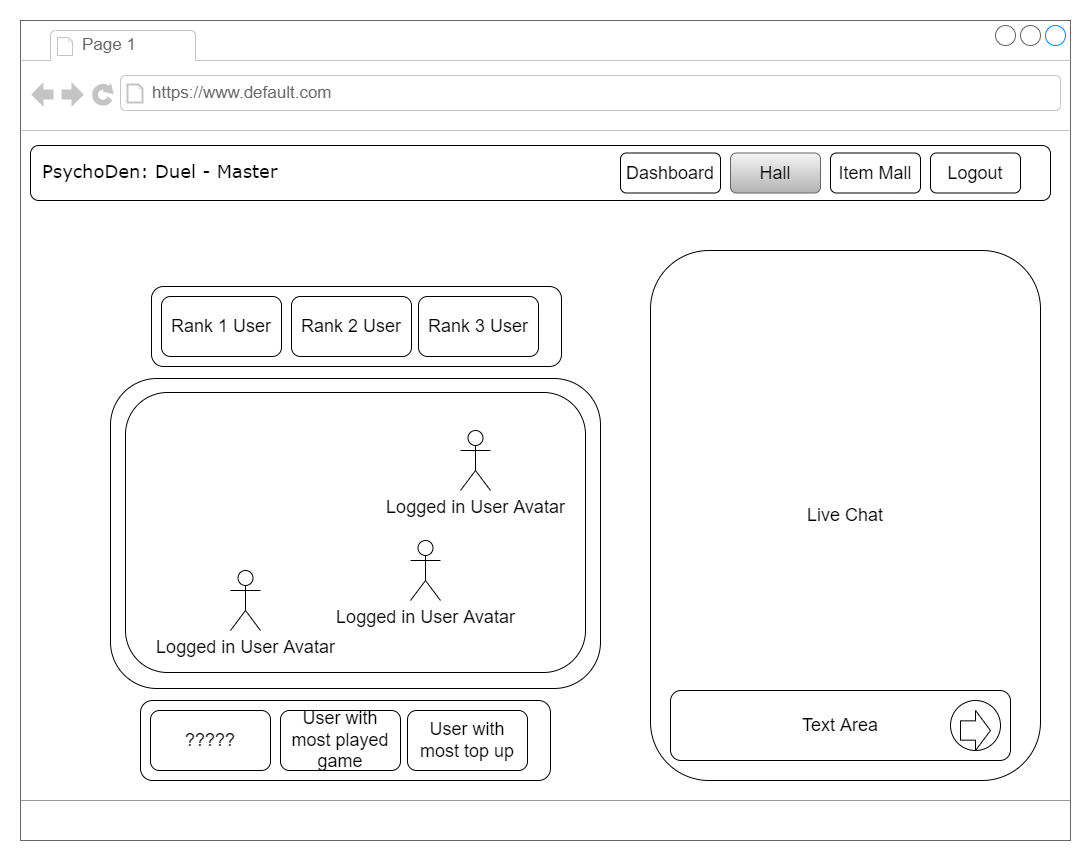

The diagram above was exported from draw.io. Its source (the exported page's mxGraphModel, read from the mxfile embedded in the PNG):
<mxGraphModel dx="3002" dy="1765" grid="1" gridSize="10" guides="1" tooltips="1" connect="1" arrows="1" fold="1" page="1" pageScale="1" pageWidth="1100" pageHeight="850" background="#ffffff" math="0" shadow="0">
  <root>
    <mxCell id="0" />
    <mxCell id="1" parent="0" />
    <mxCell id="7026571954dc6520-1" value="" style="strokeWidth=1;shadow=0;dashed=0;align=center;html=1;shape=mxgraph.mockup.containers.browserWindow;rSize=0;strokeColor=#666666;mainText=,;recursiveResize=0;rounded=0;labelBackgroundColor=none;fontFamily=Verdana;fontSize=12" parent="1" vertex="1">
      <mxGeometry x="-100" y="-110" width="1050" height="820" as="geometry" />
    </mxCell>
    <mxCell id="7026571954dc6520-2" value="Page 1" style="strokeWidth=1;shadow=0;dashed=0;align=center;html=1;shape=mxgraph.mockup.containers.anchor;fontSize=17;fontColor=#666666;align=left;" parent="7026571954dc6520-1" vertex="1">
      <mxGeometry x="60" y="12" width="110" height="26" as="geometry" />
    </mxCell>
    <mxCell id="7026571954dc6520-3" value="https://www.default.com" style="strokeWidth=1;shadow=0;dashed=0;align=center;html=1;shape=mxgraph.mockup.containers.anchor;rSize=0;fontSize=17;fontColor=#666666;align=left;" parent="7026571954dc6520-1" vertex="1">
      <mxGeometry x="130" y="60" width="250" height="26" as="geometry" />
    </mxCell>
    <mxCell id="7026571954dc6520-21" value="" style="verticalLabelPosition=bottom;shadow=0;dashed=0;align=center;html=1;verticalAlign=top;strokeWidth=1;shape=mxgraph.mockup.markup.line;strokeColor=#999999;rounded=0;labelBackgroundColor=none;fillColor=#ffffff;fontFamily=Verdana;fontSize=12;fontColor=#000000;" parent="7026571954dc6520-1" vertex="1">
      <mxGeometry y="770" width="1050" height="20" as="geometry" />
    </mxCell>
    <mxCell id="w60iIsJwrDj45kNmlho3-12" value="" style="rounded=1;whiteSpace=wrap;html=1;fontSize=48;" vertex="1" parent="7026571954dc6520-1">
      <mxGeometry x="10" y="125" width="1020" height="55" as="geometry" />
    </mxCell>
    <mxCell id="7026571954dc6520-4" value="&lt;font style=&quot;font-size: 18px;&quot;&gt;PsychoDen: Duel - Master&lt;/font&gt;" style="text;html=1;points=[];align=left;verticalAlign=top;spacingTop=-4;fontSize=30;fontFamily=Verdana" parent="7026571954dc6520-1" vertex="1">
      <mxGeometry x="20" y="125" width="240" height="50" as="geometry" />
    </mxCell>
    <mxCell id="w60iIsJwrDj45kNmlho3-13" value="Logout" style="rounded=1;whiteSpace=wrap;html=1;fontSize=18;" vertex="1" parent="7026571954dc6520-1">
      <mxGeometry x="910" y="132.5" width="90" height="40" as="geometry" />
    </mxCell>
    <mxCell id="w60iIsJwrDj45kNmlho3-14" value="Item Mall" style="rounded=1;whiteSpace=wrap;html=1;fontSize=18;" vertex="1" parent="7026571954dc6520-1">
      <mxGeometry x="810" y="132.5" width="90" height="40" as="geometry" />
    </mxCell>
    <mxCell id="w60iIsJwrDj45kNmlho3-15" value="Hall" style="rounded=1;whiteSpace=wrap;html=1;fontSize=18;fillColor=#f5f5f5;gradientColor=#b3b3b3;strokeColor=#666666;" vertex="1" parent="7026571954dc6520-1">
      <mxGeometry x="710" y="132.5" width="90" height="40" as="geometry" />
    </mxCell>
    <mxCell id="w60iIsJwrDj45kNmlho3-16" value="Dashboard" style="rounded=1;whiteSpace=wrap;html=1;fontSize=18;" vertex="1" parent="7026571954dc6520-1">
      <mxGeometry x="600" y="132.5" width="100" height="40" as="geometry" />
    </mxCell>
    <mxCell id="w60iIsJwrDj45kNmlho3-84" value="" style="group" vertex="1" connectable="0" parent="7026571954dc6520-1">
      <mxGeometry x="90" y="358" width="490" height="310" as="geometry" />
    </mxCell>
    <mxCell id="w60iIsJwrDj45kNmlho3-85" value="" style="rounded=1;whiteSpace=wrap;html=1;fontSize=48;" vertex="1" parent="w60iIsJwrDj45kNmlho3-84">
      <mxGeometry width="490" height="310" as="geometry" />
    </mxCell>
    <mxCell id="w60iIsJwrDj45kNmlho3-86" value="" style="rounded=1;whiteSpace=wrap;html=1;fontSize=48;" vertex="1" parent="w60iIsJwrDj45kNmlho3-84">
      <mxGeometry x="15" y="14" width="460" height="280" as="geometry" />
    </mxCell>
    <mxCell id="w60iIsJwrDj45kNmlho3-98" value="Logged in User Avatar" style="shape=umlActor;verticalLabelPosition=bottom;verticalAlign=top;html=1;outlineConnect=0;fontSize=18;" vertex="1" parent="w60iIsJwrDj45kNmlho3-84">
      <mxGeometry x="120" y="192" width="30" height="60" as="geometry" />
    </mxCell>
    <mxCell id="w60iIsJwrDj45kNmlho3-99" value="Logged in User Avatar" style="shape=umlActor;verticalLabelPosition=bottom;verticalAlign=top;html=1;outlineConnect=0;fontSize=18;" vertex="1" parent="w60iIsJwrDj45kNmlho3-84">
      <mxGeometry x="350" y="52" width="30" height="60" as="geometry" />
    </mxCell>
    <mxCell id="w60iIsJwrDj45kNmlho3-100" value="Logged in User Avatar" style="shape=umlActor;verticalLabelPosition=bottom;verticalAlign=top;html=1;outlineConnect=0;fontSize=18;" vertex="1" parent="w60iIsJwrDj45kNmlho3-84">
      <mxGeometry x="300" y="162" width="30" height="60" as="geometry" />
    </mxCell>
    <mxCell id="w60iIsJwrDj45kNmlho3-92" value="" style="group" vertex="1" connectable="0" parent="7026571954dc6520-1">
      <mxGeometry x="131" y="266" width="410" height="80" as="geometry" />
    </mxCell>
    <mxCell id="w60iIsJwrDj45kNmlho3-91" value="" style="rounded=1;whiteSpace=wrap;html=1;fontSize=18;" vertex="1" parent="w60iIsJwrDj45kNmlho3-92">
      <mxGeometry width="410" height="80" as="geometry" />
    </mxCell>
    <mxCell id="w60iIsJwrDj45kNmlho3-88" value="Rank 1 User" style="rounded=1;whiteSpace=wrap;html=1;fontSize=18;" vertex="1" parent="w60iIsJwrDj45kNmlho3-92">
      <mxGeometry x="10" y="10" width="120" height="60" as="geometry" />
    </mxCell>
    <mxCell id="w60iIsJwrDj45kNmlho3-89" value="Rank 2 User" style="rounded=1;whiteSpace=wrap;html=1;fontSize=18;" vertex="1" parent="w60iIsJwrDj45kNmlho3-92">
      <mxGeometry x="140" y="10" width="120" height="60" as="geometry" />
    </mxCell>
    <mxCell id="w60iIsJwrDj45kNmlho3-90" value="Rank 3 User" style="rounded=1;whiteSpace=wrap;html=1;fontSize=18;" vertex="1" parent="w60iIsJwrDj45kNmlho3-92">
      <mxGeometry x="267" y="10" width="120" height="60" as="geometry" />
    </mxCell>
    <mxCell id="w60iIsJwrDj45kNmlho3-93" value="" style="group" vertex="1" connectable="0" parent="7026571954dc6520-1">
      <mxGeometry x="120" y="680" width="410" height="80" as="geometry" />
    </mxCell>
    <mxCell id="w60iIsJwrDj45kNmlho3-94" value="" style="rounded=1;whiteSpace=wrap;html=1;fontSize=18;" vertex="1" parent="w60iIsJwrDj45kNmlho3-93">
      <mxGeometry width="410" height="80" as="geometry" />
    </mxCell>
    <mxCell id="w60iIsJwrDj45kNmlho3-95" value="?????" style="rounded=1;whiteSpace=wrap;html=1;fontSize=18;" vertex="1" parent="w60iIsJwrDj45kNmlho3-93">
      <mxGeometry x="10" y="10" width="120" height="60" as="geometry" />
    </mxCell>
    <mxCell id="w60iIsJwrDj45kNmlho3-96" value="User with most played game" style="rounded=1;whiteSpace=wrap;html=1;fontSize=18;" vertex="1" parent="w60iIsJwrDj45kNmlho3-93">
      <mxGeometry x="140" y="10" width="120" height="60" as="geometry" />
    </mxCell>
    <mxCell id="w60iIsJwrDj45kNmlho3-97" value="User with most top up" style="rounded=1;whiteSpace=wrap;html=1;fontSize=18;" vertex="1" parent="w60iIsJwrDj45kNmlho3-93">
      <mxGeometry x="267" y="10" width="120" height="60" as="geometry" />
    </mxCell>
    <mxCell id="w60iIsJwrDj45kNmlho3-101" value="Live Chat" style="rounded=1;whiteSpace=wrap;html=1;fontSize=18;" vertex="1" parent="7026571954dc6520-1">
      <mxGeometry x="630" y="230" width="390" height="530" as="geometry" />
    </mxCell>
    <mxCell id="w60iIsJwrDj45kNmlho3-102" value="Text Area" style="rounded=1;whiteSpace=wrap;html=1;fontSize=18;" vertex="1" parent="7026571954dc6520-1">
      <mxGeometry x="650" y="670" width="340" height="70" as="geometry" />
    </mxCell>
    <mxCell id="w60iIsJwrDj45kNmlho3-103" value="" style="ellipse;whiteSpace=wrap;html=1;aspect=fixed;fontSize=18;" vertex="1" parent="7026571954dc6520-1">
      <mxGeometry x="930" y="680" width="50" height="50" as="geometry" />
    </mxCell>
    <mxCell id="w60iIsJwrDj45kNmlho3-104" value="" style="shape=singleArrow;whiteSpace=wrap;html=1;fontSize=18;arrowWidth=0.48294270833333336;arrowSize=0.49947916666666664;" vertex="1" parent="7026571954dc6520-1">
      <mxGeometry x="940" y="690" width="30" height="40" as="geometry" />
    </mxCell>
  </root>
</mxGraphModel>